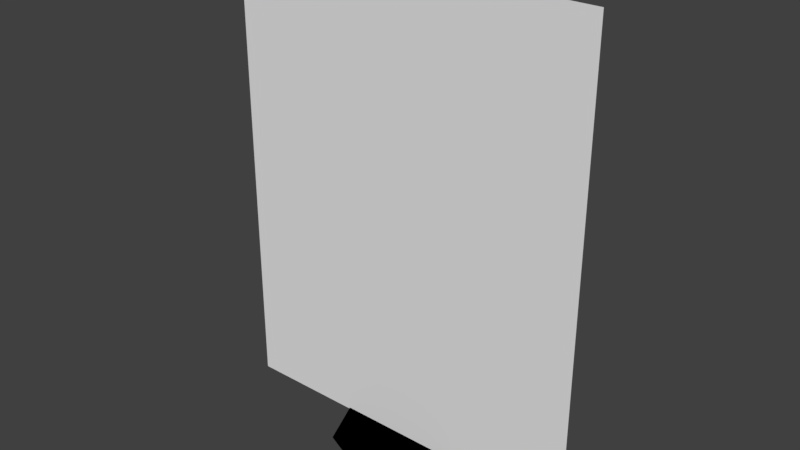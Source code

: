 # Source: Person.blend  (saved by Blender 2.79.0; exported with 4.5.12 LTS)
import bpy
from mathutils import Matrix  # noqa: F401  (used for matrix-valued properties, if any)

bpy.ops.wm.read_factory_settings(use_empty=True)
scene = bpy.context.scene
scene.name = 'Scene'

# ---- collections
col_collection_1 = bpy.data.collections.new('Collection 1'); scene.collection.children.link(col_collection_1)

# ---- materials (node trees are filled in below, after node groups)
mat_shadow = bpy.data.materials.new('Shadow')
mat_shadow.alpha_threshold = 0.0
mat_shadow.use_transparent_shadow = False
mat_shadow.diffuse_color = (0.0, 0.0, 0.0, 1.0)
mat_shadow.roughness = 0.5
mat_person = bpy.data.materials.new('Person')
mat_person.alpha_threshold = 0.0
mat_person.use_transparent_shadow = False
mat_person.roughness = 0.5

# ---- material node trees

# ---- world
world_world = bpy.data.worlds.new('World'); scene.world = world_world
world_world.color = (0.05088, 0.05088, 0.05088)
world_world.use_sun_shadow = False
world_world.sun_shadow_jitter_overblur = 0.0
world_world.cycles.sampling_method = 'MANUAL'

# ---- meshes
me_person = bpy.data.meshes.new('Person')
me_person.from_pydata([(2.122e-09, 0.7152, 0.01568), (-0.5058, 0.5058, 0.01568), (-0.7152, -2.914e-08, 0.01568), (-0.5058, -0.5058, 0.01568), (6.465e-08, -0.7152, 0.01568), (0.5058, -0.5058, 0.01568), (0.7152, 1.065e-08, 0.01568), (0.5058, 0.5058, 0.01568), (3.339e-08, 0.0, 0.01568), (-2.0, -5.96e-08, 0.0), (2.0, -5.96e-08, 0.0), (-2.0, 5.96e-08, 5.0), (2.0, 5.96e-08, 5.0)], [], [(5, 6, 8), (4, 5, 8), (4, 8, 3), (2, 3, 8), (1, 2, 8), (0, 1, 8), (7, 0, 8), (6, 7, 8), (9, 10, 12, 11)])
me_person.polygons.foreach_set('material_index', [0, 0, 0, 0, 0, 0, 0, 0, 1])
_uv = me_person.uv_layers.new(name='UVMap')
_uv.uv.foreach_set('vector', [0.0, 0.0, 0.0, 0.0, 0.0, 0.0, 0.0, 0.0, 0.0, 0.0, 0.0, 0.0, 0.0, 0.0, 0.0, 0.0, 0.0, 0.0, 0.0, 0.0, 0.0, 0.0, 0.0, 0.0, 0.0, 0.0, 0.0, 0.0, 0.0, 0.0, 0.0, 0.0, 0.0, 0.0, 0.0, 0.0, 0.0, 0.0, 0.0, 0.0, 0.0, 0.0, 0.0, 0.0, 0.0, 0.0, 0.0, 0.0, 7.082e-05, 7.07e-05, 1.0, 7.07e-05, 1.0, 0.9999, 7.07e-05, 0.9999])
me_person.materials.append(mat_shadow)
me_person.materials.append(mat_person)
me_person.use_remesh_preserve_volume = False
me_person.use_remesh_preserve_attributes = False
me_person.use_mirror_vertex_groups = False
me_person.update()

# ---- objects
ob_person = bpy.data.objects.new('Person', me_person)

# ---- transforms, parenting, visibility, modifiers, constraints
ob_person.location = (0.0, 0.0, 0.0)
ob_person.lineart.crease_threshold = 0.0
_m = ob_person.modifiers.new('Triangulate', 'TRIANGULATE')

# ---- collection membership
col_collection_1.objects.link(ob_person)

# ---- scene / render settings (as saved in the file)
scene.frame_start = 1; scene.frame_end = 250; scene.frame_set(1)
scene.render.engine = 'BLENDER_EEVEE_NEXT'
scene.render.resolution_percentage = 50
scene.render.dither_intensity = 0.0
scene.cycles.use_denoising = False
scene.cycles.samples = 128
scene.cycles.sampling_pattern = 'TABULATED_SOBOL'
scene.cycles.use_adaptive_sampling = False
scene.cycles.use_light_tree = False
scene.cycles.blur_glossy = 0.0
scene.cycles.sample_clamp_indirect = 0.0
scene.view_settings.view_transform = 'Standard'
bpy.context.view_layer.update()

# ---- added for rendering (the .blend has no active camera and no usable light): camera, sun
cam_auto = bpy.data.cameras.new('AutoCamera')
cam_auto.lens = 50.0
cam_auto.sensor_width = 36.0
cam_auto.clip_end = 1000.0
ob_auto_camera = bpy.data.objects.new('AutoCamera', cam_auto)
scene.collection.objects.link(ob_auto_camera)
ob_auto_camera.location = (6.07037, -7.28444, 7.3563)
ob_auto_camera.rotation_euler = (1.09748, -7.21219e-08, 0.694738)
scene.camera = ob_auto_camera
light_auto_sun = bpy.data.lights.new('AutoSun', 'SUN')
light_auto_sun.energy = 3.0
light_auto_sun.angle = 0.0523599
ob_auto_sun = bpy.data.objects.new('AutoSun', light_auto_sun)
scene.collection.objects.link(ob_auto_sun)
ob_auto_sun.rotation_euler = (0.872665, 0.174533, 0.523599)
bpy.context.view_layer.update()
